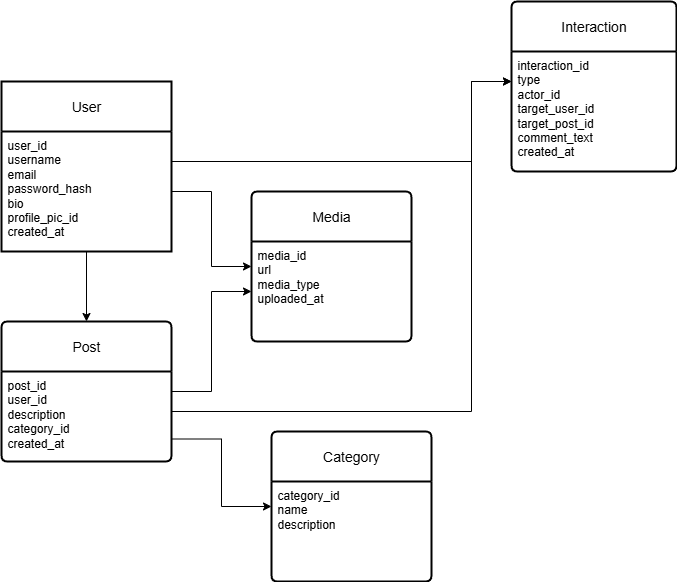

The diagram above was exported from draw.io. Its source (the exported page's mxGraphModel, read from the mxfile embedded in the PNG):
<mxGraphModel dx="1187" dy="622" grid="1" gridSize="10" guides="1" tooltips="1" connect="1" arrows="1" fold="1" page="1" pageScale="1" pageWidth="850" pageHeight="1100" math="0" shadow="0">
  <root>
    <mxCell id="0" />
    <mxCell id="1" parent="0" />
    <mxCell id="cz3M3M41ei5G_sbUPD2y-1" value="User" style="swimlane;childLayout=stackLayout;horizontal=1;startSize=50;horizontalStack=0;rounded=1;fontSize=14;fontStyle=0;strokeWidth=2;resizeParent=0;resizeLast=1;shadow=0;dashed=0;align=center;arcSize=0;whiteSpace=wrap;html=1;" parent="1" vertex="1">
      <mxGeometry x="110" y="180" width="170" height="170" as="geometry" />
    </mxCell>
    <mxCell id="cz3M3M41ei5G_sbUPD2y-2" value="user_id&lt;div&gt;username&lt;/div&gt;&lt;div&gt;email&lt;/div&gt;&lt;div&gt;password_hash&lt;/div&gt;&lt;div&gt;bio&lt;/div&gt;&lt;div&gt;profile_pic_id&lt;/div&gt;&lt;div&gt;created_at&lt;/div&gt;" style="align=left;strokeColor=none;fillColor=none;spacingLeft=4;spacingRight=4;fontSize=12;verticalAlign=top;resizable=0;rotatable=0;part=1;html=1;whiteSpace=wrap;" parent="cz3M3M41ei5G_sbUPD2y-1" vertex="1">
      <mxGeometry y="50" width="170" height="120" as="geometry" />
    </mxCell>
    <mxCell id="RDidMiGVnjGcJa9SMlUn-19" style="edgeStyle=orthogonalEdgeStyle;rounded=0;orthogonalLoop=1;jettySize=auto;html=1;exitX=1;exitY=0.5;exitDx=0;exitDy=0;entryX=0;entryY=0.25;entryDx=0;entryDy=0;" edge="1" parent="1" source="cz3M3M41ei5G_sbUPD2y-9" target="RDidMiGVnjGcJa9SMlUn-9">
      <mxGeometry relative="1" as="geometry">
        <Array as="points">
          <mxPoint x="280" y="510" />
          <mxPoint x="580" y="510" />
          <mxPoint x="580" y="180" />
        </Array>
      </mxGeometry>
    </mxCell>
    <mxCell id="cz3M3M41ei5G_sbUPD2y-9" value="Post" style="swimlane;childLayout=stackLayout;horizontal=1;startSize=50;horizontalStack=0;rounded=1;fontSize=14;fontStyle=0;strokeWidth=2;resizeParent=0;resizeLast=1;shadow=0;dashed=0;align=center;arcSize=4;whiteSpace=wrap;html=1;" parent="1" vertex="1">
      <mxGeometry x="110" y="420" width="170" height="140" as="geometry" />
    </mxCell>
    <mxCell id="cz3M3M41ei5G_sbUPD2y-10" value="post_id&lt;div&gt;user_id&lt;/div&gt;&lt;div&gt;description&lt;/div&gt;&lt;div&gt;category_id&lt;/div&gt;&lt;div&gt;created_at&lt;/div&gt;" style="align=left;strokeColor=none;fillColor=none;spacingLeft=4;spacingRight=4;fontSize=12;verticalAlign=top;resizable=0;rotatable=0;part=1;html=1;whiteSpace=wrap;" parent="cz3M3M41ei5G_sbUPD2y-9" vertex="1">
      <mxGeometry y="50" width="170" height="90" as="geometry" />
    </mxCell>
    <mxCell id="RDidMiGVnjGcJa9SMlUn-2" value="Media" style="swimlane;childLayout=stackLayout;horizontal=1;startSize=50;horizontalStack=0;rounded=1;fontSize=14;fontStyle=0;strokeWidth=2;resizeParent=0;resizeLast=1;shadow=0;dashed=0;align=center;arcSize=4;whiteSpace=wrap;html=1;" vertex="1" parent="1">
      <mxGeometry x="360" y="290" width="160" height="150" as="geometry" />
    </mxCell>
    <mxCell id="RDidMiGVnjGcJa9SMlUn-3" value="media_id&lt;div&gt;url&lt;/div&gt;&lt;div&gt;media_type&lt;/div&gt;&lt;div&gt;uploaded_at&lt;/div&gt;" style="align=left;strokeColor=none;fillColor=none;spacingLeft=4;spacingRight=4;fontSize=12;verticalAlign=top;resizable=0;rotatable=0;part=1;html=1;whiteSpace=wrap;" vertex="1" parent="RDidMiGVnjGcJa9SMlUn-2">
      <mxGeometry y="50" width="160" height="100" as="geometry" />
    </mxCell>
    <mxCell id="RDidMiGVnjGcJa9SMlUn-6" value="Category" style="swimlane;childLayout=stackLayout;horizontal=1;startSize=50;horizontalStack=0;rounded=1;fontSize=14;fontStyle=0;strokeWidth=2;resizeParent=0;resizeLast=1;shadow=0;dashed=0;align=center;arcSize=4;whiteSpace=wrap;html=1;" vertex="1" parent="1">
      <mxGeometry x="380" y="530" width="160" height="150" as="geometry" />
    </mxCell>
    <mxCell id="RDidMiGVnjGcJa9SMlUn-7" value="category_id&lt;div&gt;name&lt;/div&gt;&lt;div&gt;description&lt;/div&gt;" style="align=left;strokeColor=none;fillColor=none;spacingLeft=4;spacingRight=4;fontSize=12;verticalAlign=top;resizable=0;rotatable=0;part=1;html=1;whiteSpace=wrap;" vertex="1" parent="RDidMiGVnjGcJa9SMlUn-6">
      <mxGeometry y="50" width="160" height="100" as="geometry" />
    </mxCell>
    <mxCell id="RDidMiGVnjGcJa9SMlUn-8" value="Interaction" style="swimlane;childLayout=stackLayout;horizontal=1;startSize=50;horizontalStack=0;rounded=1;fontSize=14;fontStyle=0;strokeWidth=2;resizeParent=0;resizeLast=1;shadow=0;dashed=0;align=center;arcSize=4;whiteSpace=wrap;html=1;" vertex="1" parent="1">
      <mxGeometry x="620" y="100" width="165" height="170" as="geometry" />
    </mxCell>
    <mxCell id="RDidMiGVnjGcJa9SMlUn-9" value="interaction_id&lt;div&gt;type&lt;/div&gt;&lt;div&gt;actor_id&lt;/div&gt;&lt;div&gt;target_user_id&lt;/div&gt;&lt;div&gt;target_post_id&lt;/div&gt;&lt;div&gt;comment_text&lt;/div&gt;&lt;div&gt;created_at&lt;/div&gt;" style="align=left;strokeColor=none;fillColor=none;spacingLeft=4;spacingRight=4;fontSize=12;verticalAlign=top;resizable=0;rotatable=0;part=1;html=1;whiteSpace=wrap;" vertex="1" parent="RDidMiGVnjGcJa9SMlUn-8">
      <mxGeometry y="50" width="165" height="120" as="geometry" />
    </mxCell>
    <mxCell id="RDidMiGVnjGcJa9SMlUn-15" style="edgeStyle=orthogonalEdgeStyle;rounded=0;orthogonalLoop=1;jettySize=auto;html=1;exitX=0.5;exitY=1;exitDx=0;exitDy=0;entryX=0.5;entryY=0;entryDx=0;entryDy=0;" edge="1" parent="1" source="cz3M3M41ei5G_sbUPD2y-2" target="cz3M3M41ei5G_sbUPD2y-9">
      <mxGeometry relative="1" as="geometry" />
    </mxCell>
    <mxCell id="RDidMiGVnjGcJa9SMlUn-16" style="edgeStyle=orthogonalEdgeStyle;rounded=0;orthogonalLoop=1;jettySize=auto;html=1;exitX=1;exitY=0.5;exitDx=0;exitDy=0;entryX=0;entryY=0.5;entryDx=0;entryDy=0;" edge="1" parent="1" source="cz3M3M41ei5G_sbUPD2y-10" target="RDidMiGVnjGcJa9SMlUn-3">
      <mxGeometry relative="1" as="geometry">
        <Array as="points">
          <mxPoint x="280" y="490" />
          <mxPoint x="320" y="490" />
          <mxPoint x="320" y="390" />
        </Array>
      </mxGeometry>
    </mxCell>
    <mxCell id="RDidMiGVnjGcJa9SMlUn-17" style="edgeStyle=orthogonalEdgeStyle;rounded=0;orthogonalLoop=1;jettySize=auto;html=1;exitX=1;exitY=0.25;exitDx=0;exitDy=0;entryX=0;entryY=0.25;entryDx=0;entryDy=0;" edge="1" parent="1" source="cz3M3M41ei5G_sbUPD2y-2" target="RDidMiGVnjGcJa9SMlUn-9">
      <mxGeometry relative="1" as="geometry">
        <Array as="points">
          <mxPoint x="580" y="260" />
          <mxPoint x="580" y="180" />
        </Array>
      </mxGeometry>
    </mxCell>
    <mxCell id="RDidMiGVnjGcJa9SMlUn-20" style="edgeStyle=orthogonalEdgeStyle;rounded=0;orthogonalLoop=1;jettySize=auto;html=1;exitX=1;exitY=0.75;exitDx=0;exitDy=0;entryX=0;entryY=0.25;entryDx=0;entryDy=0;" edge="1" parent="1" source="cz3M3M41ei5G_sbUPD2y-10" target="RDidMiGVnjGcJa9SMlUn-7">
      <mxGeometry relative="1" as="geometry" />
    </mxCell>
    <mxCell id="RDidMiGVnjGcJa9SMlUn-21" style="edgeStyle=orthogonalEdgeStyle;rounded=0;orthogonalLoop=1;jettySize=auto;html=1;exitX=1;exitY=0.5;exitDx=0;exitDy=0;entryX=0;entryY=0.25;entryDx=0;entryDy=0;" edge="1" parent="1" source="cz3M3M41ei5G_sbUPD2y-2" target="RDidMiGVnjGcJa9SMlUn-3">
      <mxGeometry relative="1" as="geometry" />
    </mxCell>
  </root>
</mxGraphModel>